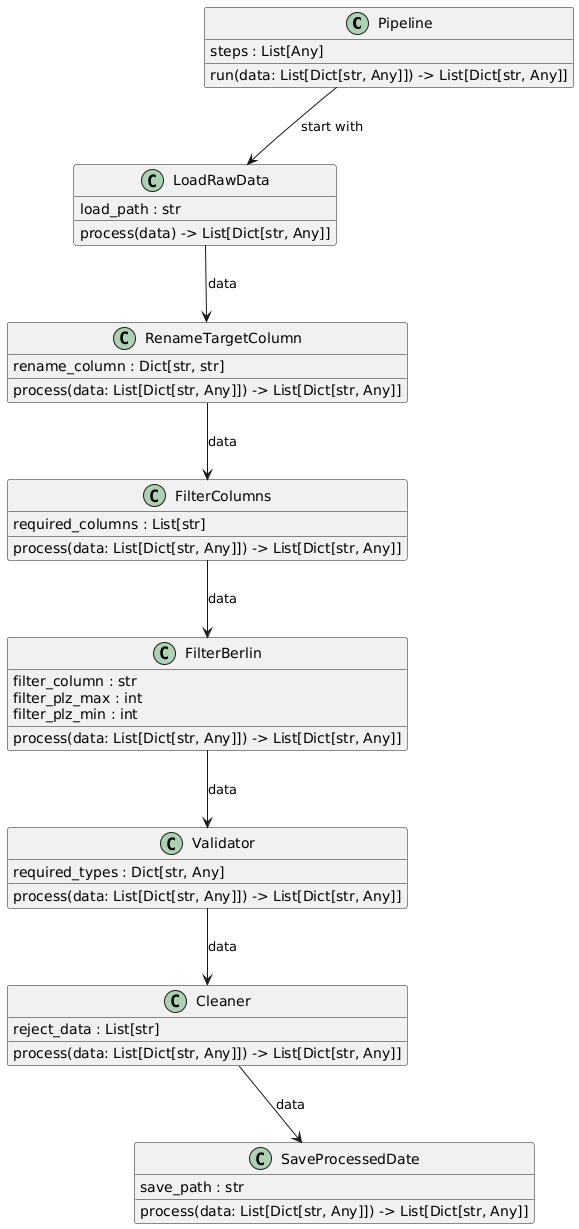

The diagram above was rendered by PlantUML. Its source (embedded in the PNG):
@startuml
set namespaceSeparator none

' Define the classes
class "Pipeline" as data_pipeline_berlin.Pipeline {
  steps : List[Any]
  run(data: List[Dict[str, Any]]) -> List[Dict[str, Any]]
}

class "LoadRawData" as data_pipeline_berlin.LoadRawData {
  load_path : str
  process(data) -> List[Dict[str, Any]]
}

class "RenameTargetColumn" as data_pipeline_berlin.RenameTargetColumn {
  rename_column : Dict[str, str]
  process(data: List[Dict[str, Any]]) -> List[Dict[str, Any]]
}

class "FilterColumns" as data_pipeline_berlin.FilterColumns {
  required_columns : List[str]
  process(data: List[Dict[str, Any]]) -> List[Dict[str, Any]]
}

class "Cleaner" as data_pipeline_berlin.Cleaner {
  reject_data : List[str]
  process(data: List[Dict[str, Any]]) -> List[Dict[str, Any]]
}

class "FilterBerlin" as data_pipeline_berlin.FilterBerlin {
  filter_column : str
  filter_plz_max : int
  filter_plz_min : int
  process(data: List[Dict[str, Any]]) -> List[Dict[str, Any]]
}

class "Validator" as data_pipeline_berlin.Validator {
  required_types : Dict[str, Any]
  process(data: List[Dict[str, Any]]) -> List[Dict[str, Any]]
}

class "SaveProcessedDate" as data_pipeline_berlin.SaveProcessedDate {
  save_path : str
  process(data: List[Dict[str, Any]]) -> List[Dict[str, Any]]
}


' Place Pipeline in the center
data_pipeline_berlin.Pipeline -[hidden]- data_pipeline_berlin.RenameTargetColumn
data_pipeline_berlin.Pipeline -[hidden]- data_pipeline_berlin.SaveProcessedDate


' Create the circle with arrows labeled "data"
data_pipeline_berlin.Pipeline --> data_pipeline_berlin.LoadRawData : start with
data_pipeline_berlin.LoadRawData --> data_pipeline_berlin.RenameTargetColumn : data
data_pipeline_berlin.RenameTargetColumn --> data_pipeline_berlin.FilterColumns : data
data_pipeline_berlin.FilterColumns --> data_pipeline_berlin.FilterBerlin : data
data_pipeline_berlin.FilterBerlin --> data_pipeline_berlin.Validator : data
data_pipeline_berlin.Validator --> data_pipeline_berlin.Cleaner : data
data_pipeline_berlin.Cleaner --> data_pipeline_berlin.SaveProcessedDate : data
@enduml